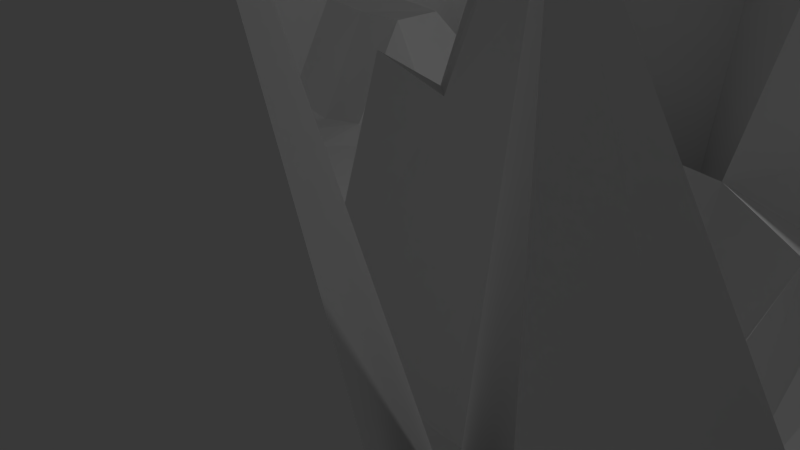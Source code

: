 # Source: grasslandschaft2.blend  (saved by Blender 2.74.0; exported with 4.5.12 LTS)
import bpy
from mathutils import Matrix  # noqa: F401  (used for matrix-valued properties, if any)

bpy.ops.wm.read_factory_settings(use_empty=True)
scene = bpy.context.scene
scene.name = 'Scene'

# ---- collections
col_collection_1 = bpy.data.collections.new('Collection 1'); scene.collection.children.link(col_collection_1)

# ---- materials (node trees are filled in below, after node groups)
mat_material_001 = bpy.data.materials.new('Material.001')
mat_material_001.alpha_threshold = 0.0
mat_material_001.use_transparent_shadow = False
mat_material_001.preview_render_type = 'FLAT'
mat_material_001.roughness = 0.5

# ---- material node trees

# ---- world
world_world = bpy.data.worlds.new('World'); scene.world = world_world
world_world.color = (0.05088, 0.05088, 0.05088)
world_world.use_sun_shadow = False
world_world.sun_shadow_jitter_overblur = 0.0
world_world.cycles.sampling_method = 'MANUAL'
world_world.cycles.sample_map_resolution = 256

# ---- cameras
cam_camera = bpy.data.cameras.new('Camera')
cam_camera.clip_end = 100.0
cam_camera.lens = 35.0
cam_camera.sensor_width = 32.0
cam_camera.sensor_height = 18.0
cam_camera.ortho_scale = 7.314
cam_camera.dof.focus_distance = 0.0
cam_camera.dof.aperture_fstop = 128.0

# ---- lights
light_lamp = bpy.data.lights.new('Lamp', 'POINT')
light_lamp.transmission_factor = 0.0
light_lamp.cutoff_distance = 30.0
light_lamp.energy = 100.0
light_lamp.shadow_buffer_clip_start = 1.001
light_lamp.shadow_soft_size = 0.1
light_lamp.shadow_maximum_resolution = 0.006
light_lamp.use_absolute_resolution = True
light_lamp.cycles.use_multiple_importance_sampling = False

# ---- meshes
me_plane = bpy.data.meshes.new('Plane')
me_plane.from_pydata([(-1.0, -1.0, 0.6911), (1.0, -1.0, 0.0152), (-1.0, 1.0, 0.435), (1.0, 1.0, 0.08984), (-1.0, 0.0, 0.4049), (-0.008845, -1.018, 0.7137), (1.0, 0.0, 0.1036), (0.0, 1.0, 0.6709), (0.0, 0.0, 0.013), (-1.0, -0.5, 0.4399), (0.5, -1.0, 0.3582), (1.0, 0.5, 0.4302), (-0.5, 1.0, 0.6709), (-1.0, 0.5, 0.4164), (-0.5088, -1.018, 0.7535), (0.9906, -0.5004, 0.8552), (0.5, 1.0, 0.7027), (0.0, 0.5, 0.0), (0.0, -0.5, 0.0), (-0.5, 0.0, 0.0), (0.5, 0.0, 0.6047), (0.5, -0.5, 0.0), (-0.5, -0.5, 0.0), (-0.5, 0.5, 0.2374), (0.5, 0.5, 0.003793), (-1.0, -0.75, 0.6008), (0.75, -1.0, 0.2004), (1.0, 0.75, 0.4302), (-0.75, 1.0, 0.2388), (-1.0, 0.25, 0.4164), (-0.2588, -1.018, 0.5844), (1.0, -0.25, 0.0), (0.25, 1.0, 0.7183), (0.0, 0.75, 0.2407), (0.0001533, -0.2497, -0.1249), (-0.75, 0.0, 0.02227), (0.25, 0.0, 0.6047), (-1.0, -0.25, 0.4164), (0.2412, -1.018, 0.5204), (1.0, 0.25, 0.4593), (-0.25, 1.0, 0.6709), (-1.0, 0.75, 0.4164), (-0.7588, -1.018, 0.6105), (0.9917, -0.7501, 0.06947), (0.75, 1.0, 0.4632), (0.0, 0.25, 0.0), (0.0, -0.75, 0.003519), (-0.25, 0.0, 0.0), (0.7448, 0.0008223, 0.3487), (0.4284, -0.25, 0.3962), (0.5, -0.75, 0.0444), (0.25, -0.5, 0.0), (0.7493, -0.5, 0.02969), (-0.5, -0.25, 0.0), (-0.5, -0.75, 0.01862), (-0.75, -0.5, 0.0243), (-0.25, -0.5, 0.0), (-0.5, 0.75, 0.2407), (-0.5, 0.25, 0.02024), (-0.75, 0.5, 0.4164), (-0.25, 0.5, 0.0), (0.5, 0.75, 0.2407), (0.5, 0.25, 0.00864), (0.25, 0.5, 0.007384), (0.75, 0.5, 0.02907), (0.7392, 0.2517, 0.05296), (0.25, 0.25, 0.0229), (0.25, 0.75, 0.2407), (-0.25, 0.25, 0.0), (-0.75, 0.25, 0.02906), (-0.75, 0.75, 0.4245), (-0.25, -0.75, 0.014), (-0.75, -0.75, 0.2663), (-0.75, -0.25, 0.01788), (0.7411, -0.7501, 0.3974), (0.2499, -0.7503, 0.1066), (0.2503, -0.2494, 0.3747), (0.75, -0.25, 0.3384), (-0.25, -0.25, 0.0), (-0.25, 0.75, 0.2407), (0.75, 0.75, 0.2555), (-1.0, -0.875, 0.4387), (0.875, -1.0, 0.1773), (1.0, 0.875, 0.001875), (-0.875, 1.0, 0.6275), (-1.0, 0.125, 0.3933), (-0.1338, -1.018, 0.5923), (0.9898, -0.1252, 0.02251), (0.125, 1.0, 0.6709), (0.0, 0.875, 0.3334), (0.0, -0.125, 0.006525), (-0.875, 0.0, 0.2394), (0.125, 0.0, 0.6047), (-1.0, -0.375, 0.4164), (0.3745, -1.001, 0.3632), (1.0, 0.375, 0.4302), (-0.375, 1.0, 0.6709), (-1.0, 0.625, 0.4164), (-0.6338, -1.018, 0.7535), (1.0, -0.625, 0.5282), (0.625, 1.0, 0.6709), (0.0, 0.375, 0.0), (0.0, -0.625, 0.0), (-0.375, 0.0, 0.0), (0.625, 0.0, 0.3519), (0.4997, -0.125, 0.02779), (0.5, -0.625, 0.0), (0.125, -0.5, 0.0), (0.625, -0.5, 0.0), (-0.5, -0.125, 0.0), (-0.5, -0.625, 0.0), (-0.875, -0.5, 0.2601), (-0.375, -0.5, 0.0), (-0.5, 0.875, 0.3296), (-0.5, 0.375, 0.2374), (-0.875, 0.5, 0.4164), (-0.375, 0.5, 0.02907), (0.5, 0.875, 0.3193), (0.5, 0.375, 0.0), (0.125, 0.5, 0.0), (0.625, 0.5, 0.0), (-1.0, -0.625, 0.6008), (0.625, -1.0, 0.1894), (0.9973, 0.6247, 0.4361), (-0.625, 1.0, 0.6887), (-1.0, 0.375, 0.4164), (-0.3838, -1.018, 0.6084), (0.9932, -0.3764, 0.04974), (0.375, 1.0, 0.5791), (0.0, 0.625, 0.003563), (0.0, -0.375, -0.01363), (-0.625, 0.0, 0.0), (0.375, 0.0, 0.6047), (-1.0, -0.125, 0.4164), (0.1246, -1.001, 0.1918), (1.0, 0.1256, 0.788), (-0.125, 1.0, 0.6709), (-1.0, 0.875, 0.4164), (-0.875, -1.0, 0.8346), (1.0, -0.875, 0.03166), (0.875, 1.0, 0.4302), (0.0, 0.125, 0.0), (0.0006693, -0.8714, 0.1361), (-0.125, 0.0, 0.0), (0.8635, 4.45e-06, 0.4319), (0.4987, -0.375, 0.00279), (0.5, -0.875, 0.441), (0.375, -0.5, 0.0), (0.7692, -0.5053, 0.2336), (-0.5, -0.375, 0.0), (-0.5088, -0.8933, 0.7763), (-0.625, -0.5, 0.0), (-0.125, -0.5, 0.0), (-0.5, 0.625, 0.04293), (-0.5, 0.125, 0.0), (-0.625, 0.5, 0.2498), (-0.125, 0.5, 0.0), (0.5, 0.625, 0.02704), (0.5, 0.125, 0.3408), (0.375, 0.5, 0.2111), (0.8739, 0.4999, 0.2791), (0.75, 0.375, 0.2407), (0.68, 0.1362, 0.479), (0.625, 0.25, 0.0), (0.8752, 0.2509, 0.4294), (0.25, 0.375, 0.0), (0.25, 0.125, 0.373), (0.125, 0.25, 0.0), (0.375, 0.25, 0.03565), (0.25, 0.875, 0.2534), (0.25, 0.625, 0.0276), (0.125, 0.75, 0.2407), (0.375, 0.75, 0.2407), (-0.25, 0.375, 0.0), (-0.25, 0.125, 0.0), (-0.375, 0.25, 0.0), (-0.125, 0.25, 0.0), (-0.75, 0.375, 0.251), (-0.75, 0.125, 0.006391), (-0.875, 0.25, 0.4093), (-0.625, 0.25, 0.001927), (-0.75, 0.875, 0.6275), (-0.75, 0.625, 0.4164), (-0.875, 0.75, 0.4164), (-0.625, 0.75, 0.01064), (-0.25, -0.625, 0.0), (-0.2588, -0.8933, 0.4233), (-0.375, -0.75, 0.00386), (-0.125, -0.75, 0.01401), (-0.75, -0.625, 0.2699), (-0.7588, -0.8933, 0.6433), (-0.875, -0.75, 0.6008), (-0.625, -0.75, 0.06347), (-0.75, -0.125, 0.02109), (-0.75, -0.375, 0.006304), (-0.875, -0.25, 0.2629), (-0.625, -0.25, 0.0), (0.75, -0.625, 0.3583), (0.75, -0.875, 0.7664), (0.625, -0.75, 0.0799), (0.7779, -0.7507, 0.7003), (0.25, -0.625, 0.01599), (0.2409, -0.8957, 0.5313), (0.1251, -0.7519, 0.1298), (0.375, -0.75, 0.007939), (0.25, -0.125, 0.6047), (0.25, -0.375, 0.01949), (0.1272, -0.2463, 0.4081), (0.3688, -0.25, 0.3533), (0.7386, -0.1253, 0.4007), (0.7456, -0.3759, 0.3912), (0.6134, -0.25, 0.375), (0.8566, -0.2514, 0.4541), (-0.25, -0.125, 0.0), (-0.25, -0.375, 0.0), (-0.375, -0.25, 0.0), (-0.125, -0.25, -0.005508), (-0.25, 0.875, 0.2864), (-0.25, 0.625, 0.009982), (-0.375, 0.75, 0.2407), (-0.125, 0.75, 0.2407), (0.75, 0.875, 0.08271), (0.7431, 0.6243, 0.2557), (0.625, 0.75, 0.2407), (0.8711, 0.7496, 0.4387), (0.8187, 0.6189, 0.363), (0.625, 0.625, 0.03172), (0.625, 0.875, 0.2804), (-0.125, 0.625, 0.03038), (-0.375, 0.625, 0.03119), (-0.375, 0.875, 0.2637), (-0.125, -0.375, 0.0), (-0.375, -0.375, 0.0), (-0.375, -0.125, 0.0), (0.8045, -0.3892, 0.5091), (0.625, -0.375, 0.07434), (0.625, -0.125, 0.6047), (0.375, -0.375, 0.001392), (0.1253, -0.3746, 0.01104), (0.125, -0.1249, 0.3321), (0.3745, -0.8761, 0.5438), (0.1044, -1.007, 0.6876), (0.125, -0.625, 0.002592), (0.8716, -0.875, 0.4394), (0.625, -0.875, 0.7664), (0.625, -0.625, 0.0495), (-0.625, -0.375, 0.0), (-0.875, -0.375, 0.4261), (-0.875, -0.125, 0.4003), (-0.6338, -0.8933, 0.6255), (-0.875, -0.875, 0.6064), (-0.875, -0.625, 0.4198), (-0.1338, -0.8933, 0.757), (-0.3838, -0.8933, 0.3673), (-0.375, -0.625, 0.0), (-0.625, 0.625, 0.00682), (-0.875, 0.625, 0.4164), (-0.875, 0.875, 0.4313), (-0.625, 0.125, 0.0), (-0.875, 0.125, 0.2394), (-0.875, 0.375, 0.4164), (-0.125, 0.125, 0.0), (-0.375, 0.125, 0.0), (-0.375, 0.375, 0.003811), (0.375, 0.625, 0.05765), (0.125, 0.625, 0.0165), (0.125, 0.875, 0.3166), (0.375, 0.125, 0.373), (0.125, 0.125, 0.02445), (0.125, 0.375, 0.0), (0.8703, 0.1323, 0.4544), (0.6178, 0.1261, 0.05961), (0.625, 0.375, 0.02035), (0.8713, 0.3759, 0.3273), (0.375, 0.375, 0.01705), (0.375, 0.875, 0.2711), (-0.125, 0.375, 0.0), (-0.625, 0.375, 0.2374), (-0.625, 0.875, 0.4602), (-0.125, -0.625, 0.0), (-0.625, -0.625, 0.02509), (-0.625, -0.125, 0.0), (0.8607, -0.6255, 0.3898), (0.375, -0.625, 0.0), (0.375, -0.125, 0.6047), (0.7823, -0.1272, 0.5624), (-0.125, -0.125, 0.0), (-0.125, 0.875, 0.3214), (0.875, 0.875, 0.4302)], [], [(288, 83, 3, 140), (287, 89, 7, 136), (286, 90, 8, 143), (285, 87, 6, 144), (284, 105, 20, 132), (283, 106, 21, 147), (282, 99, 15, 148), (281, 109, 19, 131), (280, 110, 22, 151), (279, 102, 18, 152), (278, 113, 12, 124), (277, 114, 23, 155), (276, 101, 17, 156), (275, 117, 16, 128), (274, 118, 24, 159), (273, 95, 11, 160), (272, 161, 64, 120), (271, 162, 65, 163), (270, 135, 39, 164), (269, 165, 63, 119), (268, 166, 66, 167), (267, 158, 62, 168), (266, 169, 32, 88), (265, 170, 67, 171), (264, 157, 61, 172), (263, 173, 60, 116), (262, 174, 68, 175), (261, 141, 45, 176), (260, 177, 59, 115), (259, 178, 69, 179), (258, 154, 58, 180), (257, 181, 28, 84), (256, 182, 70, 183), (255, 153, 57, 184), (254, 185, 56, 112), (253, 186, 71, 187), (252, 142, 46, 188), (251, 189, 55, 111), (250, 190, 72, 191), (249, 150, 54, 192), (248, 193, 35, 91), (247, 194, 73, 195), (246, 149, 53, 196), (245, 197, 52, 108), (244, 198, 74, 199), (243, 139, 43, 200), (242, 201, 51, 107), (241, 202, 75, 203), (240, 146, 50, 204), (239, 205, 36, 92), (238, 206, 76, 207), (237, 145, 49, 208), (236, 209, 48, 104), (235, 210, 77, 211), (234, 127, 31, 212), (233, 213, 47, 103), (232, 214, 78, 215), (231, 130, 34, 216), (230, 217, 40, 96), (229, 218, 79, 219), (228, 129, 33, 220), (227, 221, 44, 100), (226, 222, 80, 223), (225, 123, 27, 224), (222, 225, 224, 80), (64, 160, 225, 222), (160, 11, 123, 225), (157, 226, 223, 61), (24, 120, 226, 157), (120, 64, 222, 226), (117, 227, 100, 16), (61, 223, 227, 117), (223, 80, 221, 227), (218, 228, 220, 79), (60, 156, 228, 218), (156, 17, 129, 228), (153, 229, 219, 57), (23, 116, 229, 153), (116, 60, 218, 229), (113, 230, 96, 12), (57, 219, 230, 113), (219, 79, 217, 230), (214, 231, 216, 78), (56, 152, 231, 214), (152, 18, 130, 231), (149, 232, 215, 53), (22, 112, 232, 149), (112, 56, 214, 232), (109, 233, 103, 19), (53, 215, 233, 109), (215, 78, 213, 233), (210, 234, 212, 77), (52, 148, 234, 210), (148, 15, 127, 234), (145, 235, 211, 49), (21, 108, 235, 145), (108, 52, 210, 235), (105, 236, 104, 20), (49, 211, 236, 105), (211, 77, 209, 236), (206, 237, 208, 76), (51, 147, 237, 206), (147, 21, 145, 237), (130, 238, 207, 34), (18, 107, 238, 130), (107, 51, 206, 238), (90, 239, 92, 8), (34, 207, 239, 90), (207, 76, 205, 239), (202, 240, 204, 75), (38, 94, 240, 202), (94, 10, 146, 240), (142, 241, 203, 46), (5, 134, 241, 142), (134, 38, 202, 241), (102, 242, 107, 18), (46, 203, 242, 102), (203, 75, 201, 242), (198, 243, 200, 74), (26, 82, 243, 198), (82, 1, 139, 243), (146, 244, 199, 50), (10, 122, 244, 146), (122, 26, 198, 244), (106, 245, 108, 21), (50, 199, 245, 106), (199, 74, 197, 245), (194, 246, 196, 73), (55, 151, 246, 194), (151, 22, 149, 246), (93, 247, 195, 37), (9, 111, 247, 93), (111, 55, 194, 247), (133, 248, 91, 4), (37, 195, 248, 133), (195, 73, 193, 248), (190, 249, 192, 72), (42, 98, 249, 190), (98, 14, 150, 249), (81, 250, 191, 25), (0, 138, 250, 81), (138, 42, 190, 250), (121, 251, 111, 9), (25, 191, 251, 121), (191, 72, 189, 251), (186, 252, 188, 71), (30, 86, 252, 186), (86, 5, 142, 252), (150, 253, 187, 54), (14, 126, 253, 150), (126, 30, 186, 253), (110, 254, 112, 22), (54, 187, 254, 110), (187, 71, 185, 254), (182, 255, 184, 70), (59, 155, 255, 182), (155, 23, 153, 255), (97, 256, 183, 41), (13, 115, 256, 97), (115, 59, 182, 256), (137, 257, 84, 2), (41, 183, 257, 137), (183, 70, 181, 257), (178, 258, 180, 69), (35, 131, 258, 178), (131, 19, 154, 258), (85, 259, 179, 29), (4, 91, 259, 85), (91, 35, 178, 259), (125, 260, 115, 13), (29, 179, 260, 125), (179, 69, 177, 260), (174, 261, 176, 68), (47, 143, 261, 174), (143, 8, 141, 261), (154, 262, 175, 58), (19, 103, 262, 154), (103, 47, 174, 262), (114, 263, 116, 23), (58, 175, 263, 114), (175, 68, 173, 263), (170, 264, 172, 67), (63, 159, 264, 170), (159, 24, 157, 264), (129, 265, 171, 33), (17, 119, 265, 129), (119, 63, 170, 265), (89, 266, 88, 7), (33, 171, 266, 89), (171, 67, 169, 266), (166, 267, 168, 66), (36, 132, 267, 166), (132, 20, 158, 267), (141, 268, 167, 45), (8, 92, 268, 141), (92, 36, 166, 268), (101, 269, 119, 17), (45, 167, 269, 101), (167, 66, 165, 269), (162, 270, 164, 65), (48, 144, 270, 162), (144, 6, 135, 270), (158, 271, 163, 62), (20, 104, 271, 158), (104, 48, 162, 271), (118, 272, 120, 24), (62, 163, 272, 118), (163, 65, 161, 272), (161, 273, 160, 64), (65, 164, 273, 161), (164, 39, 95, 273), (165, 274, 159, 63), (66, 168, 274, 165), (168, 62, 118, 274), (169, 275, 128, 32), (67, 172, 275, 169), (172, 61, 117, 275), (173, 276, 156, 60), (68, 176, 276, 173), (176, 45, 101, 276), (177, 277, 155, 59), (69, 180, 277, 177), (180, 58, 114, 277), (181, 278, 124, 28), (70, 184, 278, 181), (184, 57, 113, 278), (185, 279, 152, 56), (71, 188, 279, 185), (188, 46, 102, 279), (189, 280, 151, 55), (72, 192, 280, 189), (192, 54, 110, 280), (193, 281, 131, 35), (73, 196, 281, 193), (196, 53, 109, 281), (197, 282, 148, 52), (74, 200, 282, 197), (200, 43, 99, 282), (201, 283, 147, 51), (75, 204, 283, 201), (204, 50, 106, 283), (205, 284, 132, 36), (76, 208, 284, 205), (208, 49, 105, 284), (209, 285, 144, 48), (77, 212, 285, 209), (212, 31, 87, 285), (213, 286, 143, 47), (78, 216, 286, 213), (216, 34, 90, 286), (217, 287, 136, 40), (79, 220, 287, 217), (220, 33, 89, 287), (221, 288, 140, 44), (80, 224, 288, 221), (224, 27, 83, 288)])
me_plane.materials.append(mat_material_001)
me_plane.use_remesh_preserve_volume = False
me_plane.use_remesh_preserve_attributes = False
me_plane.use_mirror_vertex_groups = False
me_plane.update()

# ---- objects
ob_plane = bpy.data.objects.new('Plane', me_plane)
ob_lamp = bpy.data.objects.new('Lamp', light_lamp)
ob_camera = bpy.data.objects.new('Camera', cam_camera)

# ---- transforms, parenting, visibility, modifiers, constraints
ob_plane.location = (1.07, 0.08395, 0.6005)
ob_plane.scale = (6.702, 6.702, 6.702)
ob_plane.lineart.crease_threshold = 0.0
_vg = ob_plane.vertex_groups.new(name='Group')
ob_lamp.location = (4.076, 1.005, 5.904)
ob_lamp.rotation_euler = (0.6503, 0.05522, 1.866)
ob_lamp.lock_rotations_4d = False
ob_lamp.empty_display_type = 'ARROWS'
ob_lamp.color = (0.0, 0.0, 0.0, 0.0)
ob_lamp.lineart.crease_threshold = 0.0
ob_camera.location = (7.481, -6.508, 5.344)
ob_camera.rotation_euler = (1.109, 0.01082, 0.8149)
ob_camera.lock_rotations_4d = False
ob_camera.empty_display_type = 'ARROWS'
ob_camera.color = (0.0, 0.0, 0.0, 0.0)
ob_camera.display_type = 'WIRE'
ob_camera.lineart.crease_threshold = 0.0

# ---- collection membership
col_collection_1.objects.link(ob_plane)
col_collection_1.objects.link(ob_lamp)
col_collection_1.objects.link(ob_camera)

# ---- scene / render settings (as saved in the file)
scene.camera = ob_camera
scene.frame_start = 1; scene.frame_end = 250; scene.frame_set(1)
scene.render.engine = 'BLENDER_EEVEE_NEXT'
scene.render.resolution_percentage = 50
scene.render.dither_intensity = 0.0
scene.cycles.use_denoising = False
scene.cycles.samples = 10
scene.cycles.sampling_pattern = 'TABULATED_SOBOL'
scene.cycles.light_sampling_threshold = 0.0
scene.cycles.use_adaptive_sampling = False
scene.cycles.use_light_tree = False
scene.cycles.blur_glossy = 0.0
scene.cycles.pixel_filter_type = 'GAUSSIAN'
scene.cycles.sample_clamp_indirect = 0.0
scene.view_settings.view_transform = 'Standard'
bpy.context.view_layer.update()
